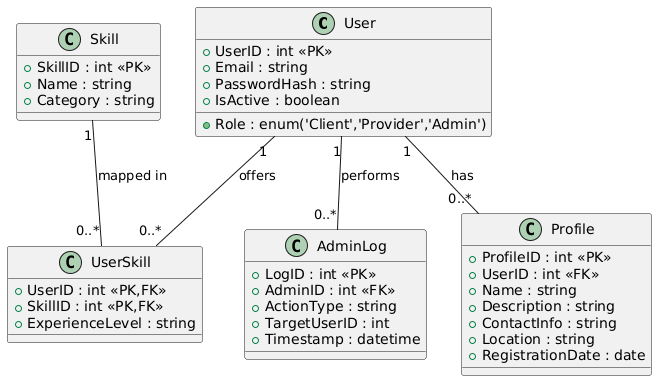

The diagram above was rendered by PlantUML. Its source (embedded in the PNG):
@startuml
' === UserDataModule Entity Diagram ===

class User {
  +UserID : int <<PK>>
  +Email : string
  +PasswordHash : string
  +Role : enum('Client','Provider','Admin')
  +IsActive : boolean
}

class Profile {
  +ProfileID : int <<PK>>
  +UserID : int <<FK>>
  +Name : string
  +Description : string
  +ContactInfo : string
  +Location : string
  +RegistrationDate : date
}

class Skill {
  +SkillID : int <<PK>>
  +Name : string
  +Category : string
}

class UserSkill {
  +UserID : int <<PK,FK>>
  +SkillID : int <<PK,FK>>
  +ExperienceLevel : string
}

class AdminLog {
  +LogID : int <<PK>>
  +AdminID : int <<FK>>
  +ActionType : string
  +TargetUserID : int
  +Timestamp : datetime
}

' === Relationships ===
User "1" -- "0..*" Profile : has
User "1" -- "0..*" UserSkill : offers
Skill "1" -- "0..*" UserSkill : mapped in
User "1" -- "0..*" AdminLog : performs
@enduml